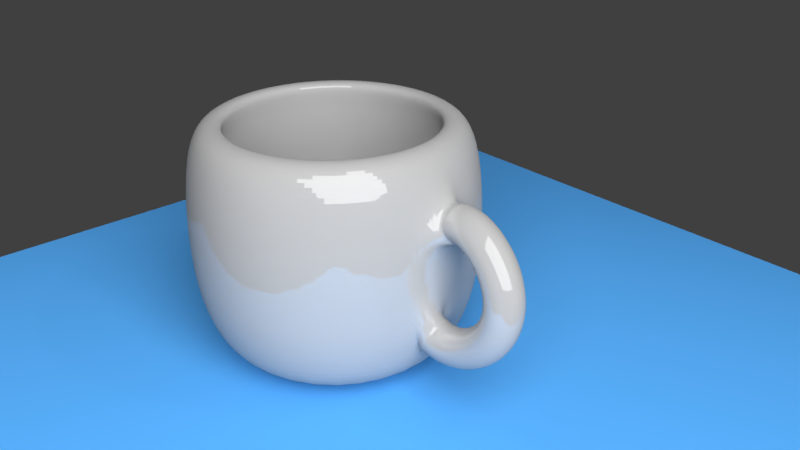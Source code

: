 # Source: cup.blend  (saved by Blender 2.79.0; exported with 4.5.12 LTS)
import bpy
from mathutils import Matrix  # noqa: F401  (used for matrix-valued properties, if any)

bpy.ops.wm.read_factory_settings(use_empty=True)
scene = bpy.context.scene
scene.name = 'Scene'

# ---- collections
col_collection_1 = bpy.data.collections.new('Collection 1'); scene.collection.children.link(col_collection_1)

# ---- materials (node trees are filled in below, after node groups)
mat_material_004 = bpy.data.materials.new('Material.004')
mat_material_004.alpha_threshold = 0.0
mat_material_004.roughness = 0.5
mat_material_002 = bpy.data.materials.new('Material.002')
mat_material_002.alpha_threshold = 0.0
mat_material_002.roughness = 0.5
mat_material_001 = bpy.data.materials.new('Material.001')
mat_material_001.alpha_threshold = 0.0
mat_material_001.roughness = 0.5

# ---- material node trees
mat_material_004.use_nodes = True; mat_material_004.node_tree.nodes.clear()
_N = mat_material_004.node_tree.nodes; _L = mat_material_004.node_tree.links
n0 = _N.new('ShaderNodeOutputMaterial'); n0.name = 'Material Output'; n0.location = (300, 300)
n1 = _N.new('ShaderNodeEmission'); n1.name = 'Emission'; n1.location = (10, 300)
n1.inputs[0].default_value = (0.8, 0.8, 0.8, 1.0)
n1.inputs[1].default_value = 10.0
_L.new(n1.outputs[0], n0.inputs[0])
n0.is_active_output = True
mat_material_002.use_nodes = True; mat_material_002.node_tree.nodes.clear()
_N = mat_material_002.node_tree.nodes; _L = mat_material_002.node_tree.links
n0 = _N.new('ShaderNodeOutputMaterial'); n0.name = 'Material Output'; n0.location = (300, 300)
n1 = _N.new('ShaderNodeBsdfDiffuse'); n1.name = 'Diffuse BSDF'; n1.location = (10, 300)
n1.inputs[0].default_value = (0.08286, 0.3568, 0.8, 1.0)
_L.new(n1.outputs[0], n0.inputs[0])
n0.is_active_output = True
mat_material_001.use_nodes = True; mat_material_001.node_tree.nodes.clear()
_N = mat_material_001.node_tree.nodes; _L = mat_material_001.node_tree.links
n0 = _N.new('ShaderNodeOutputMaterial'); n0.name = 'Material Output'; n0.location = (300, 300)
n1 = _N.new('ShaderNodeMixShader'); n1.name = 'Mix Shader'; n1.location = (10, 300)
n1.inputs[0].default_value = 0.14
n2 = _N.new('ShaderNodeBsdfDiffuse'); n2.name = 'Diffuse BSDF'; n2.location = (-190, 200)
n2.inputs[0].default_value = (0.3972, 0.3972, 0.3972, 1.0)
n3 = _N.new('ShaderNodeBsdfAnisotropic'); n3.name = 'Glossy BSDF'; n3.location = (-190, 100)
n3.distribution = 'GGX'
n3.inputs[1].default_value = 0.0
_L.new(n1.outputs[0], n0.inputs[0])
_L.new(n2.outputs[0], n1.inputs[1])
_L.new(n3.outputs[0], n1.inputs[2])
n0.is_active_output = True

# ---- world
world_world = bpy.data.worlds.new('World'); scene.world = world_world
world_world.color = (0.05088, 0.05088, 0.05088)
world_world.use_sun_shadow = False
world_world.sun_shadow_jitter_overblur = 0.0
world_world.cycles.sampling_method = 'MANUAL'

# ---- cameras
cam_camera = bpy.data.cameras.new('Camera')
cam_camera.clip_end = 100.0
cam_camera.lens = 35.0
cam_camera.sensor_width = 32.0
cam_camera.sensor_height = 18.0
cam_camera.ortho_scale = 7.314
cam_camera.dof.focus_distance = 0.0

# ---- lights
light_lamp = bpy.data.lights.new('Lamp', 'POINT')
light_lamp.transmission_factor = 0.0
light_lamp.cutoff_distance = 30.0
light_lamp.energy = 100.0
light_lamp.shadow_buffer_clip_start = 1.001
light_lamp.shadow_soft_size = 0.1
light_lamp.shadow_maximum_resolution = 0.006
light_lamp.use_absolute_resolution = True

# ---- meshes
me_plane_001 = bpy.data.meshes.new('Plane.001')
me_plane_001.from_pydata([(-1.0, -1.0, 0.0), (1.0, -1.0, 0.0), (-1.0, 1.0, 0.0), (1.0, 1.0, 0.0)], [], [(0, 1, 3, 2)])
me_plane_001.materials.append(mat_material_004)
me_plane_001.use_remesh_preserve_volume = False
me_plane_001.use_remesh_preserve_attributes = False
me_plane_001.use_mirror_vertex_groups = False
me_plane_001.update()
me_plane = bpy.data.meshes.new('Plane')
me_plane.from_pydata([(-1.0, -1.0, 0.0), (1.0, -1.0, 0.0), (-1.0, 1.0, 0.0), (1.0, 1.0, 0.0)], [], [(0, 1, 3, 2)])
me_plane.materials.append(mat_material_002)
me_plane.use_remesh_preserve_volume = False
me_plane.use_remesh_preserve_attributes = False
me_plane.use_mirror_vertex_groups = False
me_plane.update()
me_cylinder_001 = bpy.data.meshes.new('Cylinder.001')
me_cylinder_001.from_pydata([(2.303e-08, 5.527e-08, -1.0), (1.048e-07, 2.872e-07, -0.8285), (2.303e-08, 0.8, -1.0), (1.151e-08, 0.9, 0.7693), (0.1561, 0.7846, -1.0), (0.1756, 0.8827, 0.7693), (0.3061, 0.7391, -1.0), (0.3444, 0.8315, 0.7693), (0.4445, 0.6652, -1.0), (0.5, 0.7483, 0.7693), (0.5657, 0.5657, -1.0), (0.6364, 0.6364, 0.7693), (0.6652, 0.4445, -1.0), (0.7483, 0.5, 0.7693), (0.7391, 0.3061, -1.0), (0.8315, 0.3444, 0.7693), (0.7846, 0.1561, -1.0), (0.8827, 0.1756, 0.7693), (0.8, 1.157e-07, -1.0), (0.9, 9.558e-08, 0.7693), (0.7846, -0.1561, -1.0), (0.8827, -0.1756, 0.7693), (0.7391, -0.3061, -1.0), (0.8315, -0.3444, 0.7693), (0.6652, -0.4445, -1.0), (0.7483, -0.5, 0.7693), (0.5657, -0.5657, -1.0), (0.6364, -0.6364, 0.7693), (0.4445, -0.6652, -1.0), (0.5, -0.7483, 0.7693), (0.3061, -0.7391, -1.0), (0.3444, -0.8315, 0.7693), (0.1561, -0.7846, -1.0), (0.1756, -0.8827, 0.7693), (-2.376e-07, -0.8, -1.0), (-2.817e-07, -0.9, 0.7693), (-0.1561, -0.7846, -1.0), (-0.1756, -0.8827, 0.7693), (-0.3061, -0.7391, -1.0), (-0.3444, -0.8315, 0.7693), (-0.4445, -0.6652, -1.0), (-0.5, -0.7483, 0.7693), (-0.5657, -0.5657, -1.0), (-0.6364, -0.6364, 0.7693), (-0.6652, -0.4445, -1.0), (-0.7483, -0.5, 0.7693), (-0.7391, -0.3061, -1.0), (-0.8315, -0.3444, 0.7693), (-0.7846, -0.1561, -1.0), (-0.8827, -0.1756, 0.7693), (-0.8, 8.277e-07, -1.0), (-0.9, 8.967e-07, 0.7693), (-0.7846, 0.1561, -1.0), (-0.8827, 0.1756, 0.7693), (-0.7391, 0.3061, -1.0), (-0.8315, 0.3444, 0.7693), (-0.6652, 0.4445, -1.0), (-0.7483, 0.5, 0.7693), (-0.5657, 0.5657, -1.0), (-0.6364, 0.6364, 0.7693), (-0.4445, 0.6652, -1.0), (-0.5, 0.7483, 0.7693), (-0.3061, 0.7391, -1.0), (-0.3444, 0.8315, 0.7693), (-0.1561, 0.7846, -1.0), (-0.1756, 0.8827, 0.7693), (0.0, 1.0, -0.6), (-2.678e-09, 1.05, -0.21), (-2.678e-09, 1.05, 0.21), (0.0, 1.0, 0.6), (0.1951, 0.9808, 0.6), (0.2048, 1.03, 0.21), (0.2048, 1.03, -0.21), (0.1951, 0.9808, -0.6), (0.3827, 0.9239, 0.6), (0.4018, 0.9701, 0.21), (0.4018, 0.9701, -0.21), (0.3827, 0.9239, -0.6), (0.5556, 0.8315, 0.6), (0.5833, 0.873, 0.21), (0.5833, 0.873, -0.21), (0.5556, 0.8315, -0.6), (0.7071, 0.7071, 0.6), (0.7425, 0.7425, 0.21), (0.7425, 0.7425, -0.21), (0.7071, 0.7071, -0.6), (0.8315, 0.5556, 0.6), (0.873, 0.5833, 0.21), (0.873, 0.5833, -0.21), (0.8315, 0.5556, -0.6), (0.9239, 0.3827, 0.6), (0.9701, 0.4018, 0.21), (0.9701, 0.4018, -0.21), (0.9239, 0.3827, -0.6), (0.9808, 0.1951, 0.6), (1.03, 0.2048, 0.21), (1.03, 0.2048, -0.21), (0.9808, 0.1951, -0.6), (1.0, 7.55e-08, 0.6), (1.05, 6.335e-08, 0.21), (1.05, 6.335e-08, -0.21), (1.0, 7.55e-08, -0.6), (0.9808, -0.1951, 0.6), (1.03, -0.2048, 0.21), (1.03, -0.2048, -0.21), (0.9808, -0.1951, -0.6), (0.9239, -0.3827, 0.6), (0.9701, -0.4018, 0.21), (0.9701, -0.4018, -0.21), (0.9239, -0.3827, -0.6), (0.8315, -0.5556, 0.6), (0.873, -0.5833, 0.21), (0.873, -0.5833, -0.21), (0.8315, -0.5556, -0.6), (0.7071, -0.7071, 0.6), (0.7425, -0.7425, 0.21), (0.7425, -0.7425, -0.21), (0.7071, -0.7071, -0.6), (0.5556, -0.8315, 0.6), (0.5833, -0.873, 0.21), (0.5833, -0.873, -0.21), (0.5556, -0.8315, -0.6), (0.3827, -0.9239, 0.6), (0.4018, -0.9701, 0.21), (0.4018, -0.9701, -0.21), (0.3827, -0.9239, -0.6), (0.1951, -0.9808, 0.6), (0.2048, -1.03, 0.21), (0.2048, -1.03, -0.21), (0.1951, -0.9808, -0.6), (-3.258e-07, -1.0, 0.6), (-3.448e-07, -1.05, 0.21), (-3.448e-07, -1.05, -0.21), (-3.258e-07, -1.0, -0.6), (-0.1951, -0.9808, 0.6), (-0.2048, -1.03, 0.21), (-0.2048, -1.03, -0.21), (-0.1951, -0.9808, -0.6), (-0.3827, -0.9239, 0.6), (-0.4018, -0.9701, 0.21), (-0.4018, -0.9701, -0.21), (-0.3827, -0.9239, -0.6), (-0.5556, -0.8315, 0.6), (-0.5833, -0.873, 0.21), (-0.5833, -0.873, -0.21), (-0.5556, -0.8315, -0.6), (-0.7071, -0.7071, 0.6), (-0.7425, -0.7425, 0.21), (-0.7425, -0.7425, -0.21), (-0.7071, -0.7071, -0.6), (-0.8315, -0.5556, 0.6), (-0.873, -0.5833, 0.21), (-0.873, -0.5833, -0.21), (-0.8315, -0.5556, -0.6), (-0.9239, -0.3827, 0.6), (-0.9701, -0.4018, 0.21), (-0.9701, -0.4018, -0.21), (-0.9239, -0.3827, -0.6), (-0.9808, -0.1951, 0.6), (-1.03, -0.2048, 0.21), (-1.03, -0.2048, -0.21), (-0.9808, -0.1951, -0.6), (-1.0, 9.656e-07, 0.6), (-1.05, 9.98e-07, 0.21), (-1.05, 9.98e-07, -0.21), (-1.0, 9.656e-07, -0.6), (-0.9808, 0.1951, 0.6), (-1.03, 0.2048, 0.21), (-1.03, 0.2048, -0.21), (-0.9808, 0.1951, -0.6), (-0.9239, 0.3827, 0.6), (-0.9701, 0.4018, 0.21), (-0.9701, 0.4018, -0.21), (-0.9239, 0.3827, -0.6), (-0.8315, 0.5556, 0.6), (-0.873, 0.5833, 0.21), (-0.873, 0.5833, -0.21), (-0.8315, 0.5556, -0.6), (-0.7071, 0.7071, 0.6), (-0.7425, 0.7425, 0.21), (-0.7425, 0.7425, -0.21), (-0.7071, 0.7071, -0.6), (-0.5556, 0.8315, 0.6), (-0.5833, 0.873, 0.21), (-0.5833, 0.873, -0.21), (-0.5556, 0.8315, -0.6), (-0.3827, 0.9239, 0.6), (-0.4018, 0.9701, 0.21), (-0.4018, 0.9701, -0.21), (-0.3827, 0.9239, -0.6), (-0.1951, 0.9808, 0.6), (-0.2048, 1.03, 0.21), (-0.2048, 1.03, -0.21), (-0.1951, 0.9808, -0.6), (1.155, 0.3071, 0.3253), (1.025, 0.1243, 0.4976), (1.089, -0.08751, 0.3217), (1.219, 0.09525, 0.1493), (1.171, 0.3045, 0.3327), (1.077, 0.1162, 0.5214), (1.114, -0.09131, 0.3327), (1.208, 0.09704, 0.1441), (1.19, 0.3019, 0.3377), (1.129, 0.1091, 0.5353), (1.14, -0.09482, 0.3396), (1.201, 0.09804, 0.142), (1.212, 0.2994, 0.3401), (1.18, 0.103, 0.5411), (1.167, -0.09806, 0.3426), (1.199, 0.09831, 0.1416), (1.236, 0.2968, 0.3398), (1.229, 0.09772, 0.5406), (1.195, -0.1011, 0.3423), (1.202, 0.09802, 0.1415), (1.261, 0.2943, 0.3368), (1.275, 0.09304, 0.535), (1.223, -0.1039, 0.3388), (1.209, 0.09737, 0.1406), (1.287, 0.2918, 0.3309), (1.321, 0.08881, 0.525), (1.251, -0.1065, 0.3325), (1.218, 0.09648, 0.1384), (1.314, 0.2894, 0.3225), (1.364, 0.08493, 0.5114), (1.28, -0.1091, 0.3236), (1.23, 0.09543, 0.1347), (1.342, 0.2871, 0.3114), (1.406, 0.08132, 0.4943), (1.308, -0.1115, 0.3122), (1.243, 0.09429, 0.1292), (1.369, 0.2848, 0.2979), (1.447, 0.0779, 0.4741), (1.336, -0.1138, 0.2984), (1.258, 0.0931, 0.1222), (1.396, 0.2826, 0.282), (1.486, 0.07464, 0.451), (1.363, -0.1161, 0.2825), (1.272, 0.09189, 0.1135), (1.422, 0.2804, 0.264), (1.524, 0.0715, 0.4251), (1.389, -0.1182, 0.2646), (1.287, 0.09068, 0.1035), (1.447, 0.2783, 0.2438), (1.56, 0.06845, 0.3964), (1.414, -0.1203, 0.2448), (1.301, 0.08948, 0.09223), (1.471, 0.2762, 0.2217), (1.594, 0.06547, 0.3652), (1.437, -0.1224, 0.2234), (1.314, 0.0883, 0.07989), (1.494, 0.2741, 0.1978), (1.626, 0.06253, 0.3315), (1.459, -0.1244, 0.2004), (1.327, 0.08715, 0.06667), (1.515, 0.272, 0.1723), (1.655, 0.05962, 0.2955), (1.479, -0.1263, 0.176), (1.338, 0.08603, 0.05275), (1.534, 0.27, 0.1451), (1.682, 0.05672, 0.2572), (1.497, -0.1283, 0.1504), (1.349, 0.08494, 0.03831), (1.551, 0.2679, 0.1166), (1.706, 0.05382, 0.2168), (1.513, -0.1302, 0.1236), (1.357, 0.08388, 0.02349), (1.566, 0.2659, 0.08686), (1.727, 0.05091, 0.1745), (1.527, -0.1321, 0.09603), (1.365, 0.08285, 0.008426), (1.578, 0.2638, 0.05601), (1.745, 0.04798, 0.1304), (1.538, -0.134, 0.06764), (1.371, 0.08184, -0.006795), (1.588, 0.2617, 0.02422), (1.76, 0.04502, 0.08496), (1.547, -0.1359, 0.03863), (1.376, 0.08084, -0.02211), (1.596, 0.2597, -0.008342), (1.77, 0.04203, 0.03829), (1.554, -0.1378, 0.009152), (1.38, 0.07986, -0.03748), (1.601, 0.2575, -0.0415), (1.777, 0.03901, -0.009238), (1.558, -0.1397, -0.02066), (1.382, 0.07888, -0.05292), (1.603, 0.2554, -0.07509), (1.78, 0.03595, -0.05729), (1.56, -0.1416, -0.05066), (1.383, 0.0779, -0.06845), (1.602, 0.2532, -0.1089), (1.779, 0.03286, -0.1055), (1.56, -0.1435, -0.0807), (1.382, 0.0769, -0.0841), (1.599, 0.251, -0.1428), (1.775, 0.02973, -0.1536), (1.557, -0.1454, -0.1107), (1.381, 0.07587, -0.09991), (1.592, 0.2488, -0.1765), (1.766, 0.02657, -0.2011), (1.551, -0.1474, -0.1404), (1.378, 0.07481, -0.1159), (1.583, 0.2465, -0.21), (1.753, 0.02338, -0.2477), (1.543, -0.1494, -0.1698), (1.373, 0.07371, -0.132), (1.572, 0.2442, -0.2429), (1.737, 0.02016, -0.2932), (1.533, -0.1515, -0.1986), (1.368, 0.07255, -0.1483), (1.557, 0.2418, -0.2751), (1.717, 0.0169, -0.3373), (1.52, -0.1536, -0.2269), (1.36, 0.07134, -0.1647), (1.54, 0.2394, -0.3065), (1.694, 0.0136, -0.3797), (1.505, -0.1557, -0.2542), (1.351, 0.07008, -0.181), (1.521, 0.2369, -0.3368), (1.668, 0.01026, -0.4203), (1.488, -0.1579, -0.2807), (1.341, 0.06875, -0.1971), (1.499, 0.2343, -0.3658), (1.639, 0.006872, -0.4589), (1.469, -0.1601, -0.306), (1.329, 0.06737, -0.2129), (1.474, 0.2317, -0.3935), (1.607, 0.00343, -0.4952), (1.448, -0.1623, -0.3299), (1.316, 0.06593, -0.2282), (1.448, 0.229, -0.4195), (1.573, -7.413e-05, -0.5293), (1.426, -0.1647, -0.3525), (1.301, 0.06444, -0.2427), (1.42, 0.2263, -0.4438), (1.536, -0.003652, -0.5609), (1.401, -0.167, -0.3733), (1.285, 0.0629, -0.2562), (1.39, 0.2234, -0.4661), (1.497, -0.007317, -0.5898), (1.376, -0.1694, -0.3924), (1.269, 0.06134, -0.2687), (1.359, 0.2205, -0.4863), (1.456, -0.01108, -0.616), (1.349, -0.1719, -0.4094), (1.251, 0.05975, -0.2797), (1.326, 0.2176, -0.5041), (1.413, -0.01497, -0.6391), (1.322, -0.1744, -0.4243), (1.234, 0.05816, -0.2892), (1.292, 0.2145, -0.5194), (1.369, -0.01899, -0.6591), (1.294, -0.1769, -0.4368), (1.216, 0.05658, -0.2971), (1.256, 0.2113, -0.532), (1.322, -0.02319, -0.6757), (1.265, -0.1794, -0.4469), (1.199, 0.05505, -0.3032), (1.22, 0.208, -0.5415), (1.274, -0.02758, -0.6884), (1.237, -0.182, -0.4544), (1.183, 0.0536, -0.3075), (1.184, 0.2046, -0.5478), (1.225, -0.03222, -0.697), (1.21, -0.1846, -0.4591), (1.169, 0.05226, -0.31), (1.147, 0.2011, -0.5505), (1.173, -0.03714, -0.7007), (1.183, -0.1871, -0.4611), (1.157, 0.05108, -0.3109), (1.11, 0.1974, -0.5493), (1.121, -0.04239, -0.699), (1.158, -0.1896, -0.4603), (1.147, 0.05013, -0.3107), (1.073, 0.1935, -0.5437), (1.067, -0.04802, -0.6908), (1.134, -0.1921, -0.4568), (1.14, 0.04943, -0.3097), (1.037, 0.1895, -0.5333), (1.013, -0.05406, -0.6751), (1.113, -0.1945, -0.4505), (1.137, 0.04903, -0.3088), (1.003, 0.1853, -0.5176), (0.9608, -0.06046, -0.6511), (1.093, -0.1969, -0.4417), (1.135, 0.04887, -0.3082), (2.52e-08, 0.72, 0.7693), (0.1405, 0.7062, 0.7693), (0.2755, 0.6652, 0.7693), (0.4, 0.5987, 0.7693), (0.5091, 0.5091, 0.7693), (0.5987, 0.4, 0.7693), (0.6652, 0.2755, 0.7693), (0.7062, 0.1405, 0.7693), (0.72, 1.397e-07, 0.7693), (0.7062, -0.1405, 0.7693), (0.6652, -0.2755, 0.7693), (0.5987, -0.4, 0.7693), (0.5091, -0.5091, 0.7693), (0.4, -0.5987, 0.7693), (0.2755, -0.6652, 0.7693), (0.1405, -0.7062, 0.7693), (-2.094e-07, -0.72, 0.7693), (-0.1405, -0.7062, 0.7693), (-0.2755, -0.6652, 0.7693), (-0.4, -0.5987, 0.7693), (-0.5091, -0.5091, 0.7693), (-0.5987, -0.4, 0.7693), (-0.6652, -0.2755, 0.7693), (-0.7062, -0.1405, 0.7693), (-0.72, 7.806e-07, 0.7693), (-0.7062, 0.1405, 0.7693), (-0.6652, 0.2755, 0.7693), (-0.5987, 0.4, 0.7693), (-0.5091, 0.5091, 0.7693), (-0.4, 0.5987, 0.7693), (-0.2755, 0.6652, 0.7693), (-0.1405, 0.7062, 0.7693), (1.948e-08, 0.7998, 0.6014), (0.156, 0.7845, 0.6014), (0.3061, 0.739, 0.6014), (0.4444, 0.665, 0.6014), (0.5656, 0.5656, 0.6014), (0.665, 0.4444, 0.6014), (0.739, 0.3061, 0.6014), (0.7845, 0.156, 0.6014), (0.7998, 1.219e-07, 0.6014), (0.7845, -0.156, 0.6014), (0.739, -0.3061, 0.6014), (0.665, -0.4444, 0.6014), (0.5656, -0.5656, 0.6014), (0.4444, -0.665, 0.6014), (0.3061, -0.739, 0.6014), (0.156, -0.7845, 0.6014), (-2.411e-07, -0.7998, 0.6014), (-0.156, -0.7845, 0.6014), (-0.3061, -0.739, 0.6014), (-0.4444, -0.665, 0.6014), (-0.5656, -0.5656, 0.6014), (-0.665, -0.4444, 0.6014), (-0.739, -0.3061, 0.6014), (-0.7845, -0.156, 0.6014), (-0.7998, 8.339e-07, 0.6014), (-0.7845, 0.156, 0.6014), (-0.739, 0.3061, 0.6014), (-0.665, 0.4444, 0.6014), (-0.5656, 0.5656, 0.6014), (-0.4444, 0.665, 0.6014), (-0.3061, 0.739, 0.6014), (-0.156, 0.7845, 0.6014), (1.391e-08, 0.8445, 0.2169), (0.1647, 0.8283, 0.2169), (0.3232, 0.7802, 0.2169), (0.4692, 0.7022, 0.2169), (0.5971, 0.5971, 0.2169), (0.7022, 0.4692, 0.2169), (0.7802, 0.3232, 0.2169), (0.8283, 0.1647, 0.2169), (0.8445, 1.11e-07, 0.2169), (0.8283, -0.1647, 0.2169), (0.7802, -0.3232, 0.2169), (0.7022, -0.4692, 0.2169), (0.5971, -0.5971, 0.2169), (0.4692, -0.7022, 0.2169), (0.3232, -0.7802, 0.2169), (0.1647, -0.8283, 0.2169), (-2.613e-07, -0.8445, 0.2169), (-0.1647, -0.8283, 0.2169), (-0.3232, -0.7802, 0.2169), (-0.4692, -0.7022, 0.2169), (-0.5971, -0.5971, 0.2169), (-0.7022, -0.4692, 0.2169), (-0.7802, -0.3232, 0.2169), (-0.8283, -0.1647, 0.2169), (-0.8445, 8.627e-07, 0.2169), (-0.8283, 0.1648, 0.2169), (-0.7802, 0.3232, 0.2169), (-0.7022, 0.4692, 0.2169), (-0.5971, 0.5971, 0.2169), (-0.4692, 0.7022, 0.2169), (-0.3232, 0.7802, 0.2169), (-0.1647, 0.8283, 0.2169), (1.391e-08, 0.8445, -0.2062), (0.1647, 0.8283, -0.2062), (0.3232, 0.7802, -0.2062), (0.4692, 0.7022, -0.2062), (0.5971, 0.5971, -0.2062), (0.7022, 0.4692, -0.2062), (0.7802, 0.3232, -0.2062), (0.8283, 0.1647, -0.2062), (0.8445, 1.11e-07, -0.2062), (0.8283, -0.1647, -0.2062), (0.7802, -0.3232, -0.2062), (0.7022, -0.4692, -0.2062), (0.5971, -0.5971, -0.2062), (0.4692, -0.7022, -0.2062), (0.3232, -0.7802, -0.2062), (0.1647, -0.8283, -0.2062), (-2.613e-07, -0.8445, -0.2062), (-0.1647, -0.8283, -0.2062), (-0.3232, -0.7802, -0.2062), (-0.4692, -0.7022, -0.2062), (-0.5971, -0.5971, -0.2062), (-0.7022, -0.4692, -0.2062), (-0.7802, -0.3232, -0.2062), (-0.8283, -0.1647, -0.2062), (-0.8445, 8.627e-07, -0.2062), (-0.8283, 0.1648, -0.2062), (-0.7802, 0.3232, -0.2062), (-0.7022, 0.4692, -0.2062), (-0.5971, 0.5971, -0.2062), (-0.4692, 0.7022, -0.2062), (-0.3232, 0.7802, -0.2062), (-0.1647, 0.8283, -0.2062), (3.035e-08, 0.7002, -0.8285), (0.1366, 0.6867, -0.8285), (0.2679, 0.6469, -0.8285), (0.389, 0.5822, -0.8285), (0.4951, 0.4951, -0.8285), (0.5822, 0.389, -0.8285), (0.6469, 0.2679, -0.8285), (0.6867, 0.1366, -0.8285), (0.7002, 1.43e-07, -0.8285), (0.6867, -0.1366, -0.8285), (0.6469, -0.2679, -0.8285), (0.5822, -0.389, -0.8285), (0.4951, -0.4951, -0.8285), (0.389, -0.5822, -0.8285), (0.2679, -0.6469, -0.8285), (0.1366, -0.6867, -0.8285), (-1.978e-07, -0.7002, -0.8285), (-0.1366, -0.6867, -0.8285), (-0.2679, -0.6469, -0.8285), (-0.389, -0.5822, -0.8285), (-0.4951, -0.4951, -0.8285), (-0.5822, -0.389, -0.8285), (-0.6469, -0.2679, -0.8285), (-0.6867, -0.1366, -0.8285), (-0.7002, 7.662e-07, -0.8285), (-0.6867, 0.1366, -0.8285), (-0.6469, 0.2679, -0.8285), (-0.5822, 0.389, -0.8285), (-0.4951, 0.4951, -0.8285), (-0.389, 0.5822, -0.8285), (-0.2679, 0.6469, -0.8285), (-0.1366, 0.6867, -0.8285)], [], [(0, 2, 4), (9, 7, 388, 389), (69, 3, 5, 70), (0, 4, 6), (25, 23, 396, 397), (70, 5, 7, 74), (0, 6, 8), (41, 39, 404, 405), (74, 7, 9, 78), (0, 8, 10), (57, 55, 412, 413), (78, 9, 11, 82), (0, 10, 12), (19, 17, 393, 394), (82, 11, 13, 86), (0, 12, 14), (35, 33, 401, 402), (86, 13, 15, 90), (0, 14, 16), (51, 49, 409, 410), (90, 15, 17, 94), (0, 16, 18), (13, 11, 390, 391), (94, 17, 19, 98), (0, 18, 20), (29, 27, 398, 399), (98, 19, 21, 102), (0, 20, 22), (45, 43, 406, 407), (102, 21, 23, 106), (0, 22, 24), (61, 59, 414, 415), (106, 23, 25, 110), (0, 24, 26), (3, 65, 417, 386), (110, 25, 27, 114), (0, 26, 28), (7, 5, 387, 388), (114, 27, 29, 118), (0, 28, 30), (23, 21, 395, 396), (118, 29, 31, 122), (0, 30, 32), (39, 37, 403, 404), (122, 31, 33, 126), (0, 32, 34), (55, 53, 411, 412), (126, 33, 35, 130), (0, 34, 36), (17, 15, 392, 393), (130, 35, 37, 134), (0, 36, 38), (33, 31, 400, 401), (134, 37, 39, 138), (0, 38, 40), (49, 47, 408, 409), (138, 39, 41, 142), (0, 40, 42), (65, 63, 416, 417), (142, 41, 43, 146), (0, 42, 44), (11, 9, 389, 390), (146, 43, 45, 150), (0, 44, 46), (27, 25, 397, 398), (150, 45, 47, 154), (0, 46, 48), (43, 41, 405, 406), (154, 47, 49, 158), (0, 48, 50), (59, 57, 413, 414), (158, 49, 51, 162), (0, 50, 52), (21, 19, 394, 395), (162, 51, 53, 166), (0, 52, 54), (37, 35, 402, 403), (166, 53, 55, 170), (0, 54, 56), (53, 51, 410, 411), (170, 55, 57, 174), (0, 56, 58), (5, 3, 386, 387), (174, 57, 59, 178), (0, 58, 60), (15, 13, 391, 392), (178, 59, 61, 182), (0, 60, 62), (31, 29, 399, 400), (182, 61, 63, 186), (0, 62, 64), (47, 45, 407, 408), (186, 63, 65, 190), (0, 64, 2), (63, 61, 415, 416), (190, 65, 3, 69), (64, 193, 66, 2), (193, 192, 67, 66), (192, 191, 68, 67), (191, 190, 69, 68), (62, 189, 193, 64), (189, 188, 192, 193), (188, 187, 191, 192), (187, 186, 190, 191), (60, 185, 189, 62), (185, 184, 188, 189), (184, 183, 187, 188), (183, 182, 186, 187), (58, 181, 185, 60), (181, 180, 184, 185), (180, 179, 183, 184), (179, 178, 182, 183), (56, 177, 181, 58), (177, 176, 180, 181), (176, 175, 179, 180), (175, 174, 178, 179), (54, 173, 177, 56), (173, 172, 176, 177), (172, 171, 175, 176), (171, 170, 174, 175), (52, 169, 173, 54), (169, 168, 172, 173), (168, 167, 171, 172), (167, 166, 170, 171), (50, 165, 169, 52), (165, 164, 168, 169), (164, 163, 167, 168), (163, 162, 166, 167), (48, 161, 165, 50), (161, 160, 164, 165), (160, 159, 163, 164), (159, 158, 162, 163), (46, 157, 161, 48), (157, 156, 160, 161), (156, 155, 159, 160), (155, 154, 158, 159), (44, 153, 157, 46), (153, 152, 156, 157), (152, 151, 155, 156), (151, 150, 154, 155), (42, 149, 153, 44), (149, 148, 152, 153), (148, 147, 151, 152), (147, 146, 150, 151), (40, 145, 149, 42), (145, 144, 148, 149), (144, 143, 147, 148), (143, 142, 146, 147), (38, 141, 145, 40), (141, 140, 144, 145), (140, 139, 143, 144), (139, 138, 142, 143), (36, 137, 141, 38), (137, 136, 140, 141), (136, 135, 139, 140), (135, 134, 138, 139), (34, 133, 137, 36), (133, 132, 136, 137), (132, 131, 135, 136), (131, 130, 134, 135), (32, 129, 133, 34), (129, 128, 132, 133), (128, 127, 131, 132), (127, 126, 130, 131), (30, 125, 129, 32), (125, 124, 128, 129), (124, 123, 127, 128), (123, 122, 126, 127), (28, 121, 125, 30), (121, 120, 124, 125), (120, 119, 123, 124), (119, 118, 122, 123), (26, 117, 121, 28), (117, 116, 120, 121), (116, 115, 119, 120), (115, 114, 118, 119), (24, 113, 117, 26), (113, 112, 116, 117), (112, 111, 115, 116), (111, 110, 114, 115), (22, 109, 113, 24), (109, 108, 112, 113), (108, 107, 111, 112), (107, 106, 110, 111), (20, 105, 109, 22), (105, 104, 108, 109), (104, 103, 107, 108), (103, 102, 106, 107), (18, 101, 105, 20), (100, 99, 103, 104), (16, 97, 101, 18), (96, 95, 99, 100), (14, 93, 97, 16), (93, 92, 96, 97), (92, 91, 95, 96), (91, 90, 94, 95), (12, 89, 93, 14), (89, 88, 92, 93), (88, 87, 91, 92), (87, 86, 90, 91), (10, 85, 89, 12), (85, 84, 88, 89), (84, 83, 87, 88), (83, 82, 86, 87), (8, 81, 85, 10), (81, 80, 84, 85), (80, 79, 83, 84), (79, 78, 82, 83), (6, 77, 81, 8), (77, 76, 80, 81), (76, 75, 79, 80), (75, 74, 78, 79), (4, 73, 77, 6), (73, 72, 76, 77), (72, 71, 75, 76), (71, 70, 74, 75), (2, 66, 73, 4), (66, 67, 72, 73), (67, 68, 71, 72), (68, 69, 70, 71), (194, 198, 201, 197), (195, 199, 198, 194), (196, 200, 199, 195), (197, 201, 200, 196), (198, 202, 205, 201), (199, 203, 202, 198), (200, 204, 203, 199), (201, 205, 204, 200), (202, 206, 209, 205), (203, 207, 206, 202), (204, 208, 207, 203), (205, 209, 208, 204), (206, 210, 213, 209), (207, 211, 210, 206), (208, 212, 211, 207), (209, 213, 212, 208), (210, 214, 217, 213), (211, 215, 214, 210), (212, 216, 215, 211), (213, 217, 216, 212), (214, 218, 221, 217), (215, 219, 218, 214), (216, 220, 219, 215), (217, 221, 220, 216), (218, 222, 225, 221), (219, 223, 222, 218), (220, 224, 223, 219), (221, 225, 224, 220), (222, 226, 229, 225), (223, 227, 226, 222), (224, 228, 227, 223), (225, 229, 228, 224), (226, 230, 233, 229), (227, 231, 230, 226), (228, 232, 231, 227), (229, 233, 232, 228), (230, 234, 237, 233), (231, 235, 234, 230), (232, 236, 235, 231), (233, 237, 236, 232), (234, 238, 241, 237), (235, 239, 238, 234), (236, 240, 239, 235), (237, 241, 240, 236), (238, 242, 245, 241), (239, 243, 242, 238), (240, 244, 243, 239), (241, 245, 244, 240), (242, 246, 249, 245), (243, 247, 246, 242), (244, 248, 247, 243), (245, 249, 248, 244), (246, 250, 253, 249), (247, 251, 250, 246), (248, 252, 251, 247), (249, 253, 252, 248), (250, 254, 257, 253), (251, 255, 254, 250), (252, 256, 255, 251), (253, 257, 256, 252), (254, 258, 261, 257), (255, 259, 258, 254), (256, 260, 259, 255), (257, 261, 260, 256), (258, 262, 265, 261), (259, 263, 262, 258), (260, 264, 263, 259), (261, 265, 264, 260), (262, 266, 269, 265), (263, 267, 266, 262), (264, 268, 267, 263), (265, 269, 268, 264), (266, 270, 273, 269), (267, 271, 270, 266), (268, 272, 271, 267), (269, 273, 272, 268), (270, 274, 277, 273), (271, 275, 274, 270), (272, 276, 275, 271), (273, 277, 276, 272), (274, 278, 281, 277), (275, 279, 278, 274), (276, 280, 279, 275), (277, 281, 280, 276), (278, 282, 285, 281), (279, 283, 282, 278), (280, 284, 283, 279), (281, 285, 284, 280), (282, 286, 289, 285), (283, 287, 286, 282), (284, 288, 287, 283), (285, 289, 288, 284), (286, 290, 293, 289), (287, 291, 290, 286), (288, 292, 291, 287), (289, 293, 292, 288), (290, 294, 297, 293), (291, 295, 294, 290), (292, 296, 295, 291), (293, 297, 296, 292), (294, 298, 301, 297), (295, 299, 298, 294), (296, 300, 299, 295), (297, 301, 300, 296), (298, 302, 305, 301), (299, 303, 302, 298), (300, 304, 303, 299), (301, 305, 304, 300), (302, 306, 309, 305), (303, 307, 306, 302), (304, 308, 307, 303), (305, 309, 308, 304), (306, 310, 313, 309), (307, 311, 310, 306), (308, 312, 311, 307), (309, 313, 312, 308), (310, 314, 317, 313), (311, 315, 314, 310), (312, 316, 315, 311), (313, 317, 316, 312), (314, 318, 321, 317), (315, 319, 318, 314), (316, 320, 319, 315), (317, 321, 320, 316), (318, 322, 325, 321), (319, 323, 322, 318), (320, 324, 323, 319), (321, 325, 324, 320), (322, 326, 329, 325), (323, 327, 326, 322), (324, 328, 327, 323), (325, 329, 328, 324), (326, 330, 333, 329), (327, 331, 330, 326), (328, 332, 331, 327), (329, 333, 332, 328), (330, 334, 337, 333), (331, 335, 334, 330), (332, 336, 335, 331), (333, 337, 336, 332), (334, 338, 341, 337), (335, 339, 338, 334), (336, 340, 339, 335), (337, 341, 340, 336), (338, 342, 345, 341), (339, 343, 342, 338), (340, 344, 343, 339), (341, 345, 344, 340), (342, 346, 349, 345), (343, 347, 346, 342), (344, 348, 347, 343), (345, 349, 348, 344), (346, 350, 353, 349), (347, 351, 350, 346), (348, 352, 351, 347), (349, 353, 352, 348), (350, 354, 357, 353), (351, 355, 354, 350), (352, 356, 355, 351), (353, 357, 356, 352), (354, 358, 361, 357), (355, 359, 358, 354), (356, 360, 359, 355), (357, 361, 360, 356), (358, 362, 365, 361), (359, 363, 362, 358), (360, 364, 363, 359), (361, 365, 364, 360), (362, 366, 369, 365), (363, 367, 366, 362), (364, 368, 367, 363), (365, 369, 368, 364), (366, 370, 373, 369), (367, 371, 370, 366), (368, 372, 371, 367), (369, 373, 372, 368), (370, 374, 377, 373), (371, 375, 374, 370), (372, 376, 375, 371), (373, 377, 376, 372), (374, 378, 381, 377), (375, 379, 378, 374), (376, 380, 379, 375), (377, 381, 380, 376), (378, 382, 385, 381), (379, 383, 382, 378), (380, 384, 383, 379), (381, 385, 384, 380), (398, 397, 429, 430), (391, 390, 422, 423), (411, 410, 442, 443), (386, 417, 449, 418), (404, 403, 435, 436), (397, 396, 428, 429), (417, 416, 448, 449), (390, 389, 421, 422), (410, 409, 441, 442), (403, 402, 434, 435), (396, 395, 427, 428), (416, 415, 447, 448), (389, 388, 420, 421), (409, 408, 440, 441), (402, 401, 433, 434), (395, 394, 426, 427), (415, 414, 446, 447), (388, 387, 419, 420), (408, 407, 439, 440), (401, 400, 432, 433), (394, 393, 425, 426), (414, 413, 445, 446), (387, 386, 418, 419), (407, 406, 438, 439), (400, 399, 431, 432), (393, 392, 424, 425), (413, 412, 444, 445), (406, 405, 437, 438), (399, 398, 430, 431), (392, 391, 423, 424), (412, 411, 443, 444), (405, 404, 436, 437), (438, 437, 469, 470), (431, 430, 462, 463), (424, 423, 455, 456), (444, 443, 475, 476), (437, 436, 468, 469), (430, 429, 461, 462), (423, 422, 454, 455), (443, 442, 474, 475), (418, 449, 481, 450), (436, 435, 467, 468), (429, 428, 460, 461), (449, 448, 480, 481), (422, 421, 453, 454), (442, 441, 473, 474), (435, 434, 466, 467), (428, 427, 459, 460), (448, 447, 479, 480), (421, 420, 452, 453), (441, 440, 472, 473), (434, 433, 465, 466), (427, 426, 458, 459), (447, 446, 478, 479), (420, 419, 451, 452), (440, 439, 471, 472), (433, 432, 464, 465), (426, 425, 457, 458), (446, 445, 477, 478), (419, 418, 450, 451), (439, 438, 470, 471), (432, 431, 463, 464), (425, 424, 456, 457), (445, 444, 476, 477), (465, 464, 496, 497), (458, 457, 489, 490), (478, 477, 509, 510), (451, 450, 482, 483), (471, 470, 502, 503), (464, 463, 495, 496), (457, 456, 488, 489), (477, 476, 508, 509), (470, 469, 501, 502), (463, 462, 494, 495), (456, 455, 487, 488), (476, 475, 507, 508), (469, 468, 500, 501), (462, 461, 493, 494), (455, 454, 486, 487), (475, 474, 506, 507), (450, 481, 513, 482), (468, 467, 499, 500), (461, 460, 492, 493), (481, 480, 512, 513), (454, 453, 485, 486), (474, 473, 505, 506), (467, 466, 498, 499), (460, 459, 491, 492), (480, 479, 511, 512), (453, 452, 484, 485), (473, 472, 504, 505), (466, 465, 497, 498), (459, 458, 490, 491), (479, 478, 510, 511), (452, 451, 483, 484), (472, 471, 503, 504), (485, 484, 516, 517), (505, 504, 536, 537), (498, 497, 529, 530), (491, 490, 522, 523), (511, 510, 542, 543), (484, 483, 515, 516), (504, 503, 535, 536), (497, 496, 528, 529), (490, 489, 521, 522), (510, 509, 541, 542), (483, 482, 514, 515), (503, 502, 534, 535), (496, 495, 527, 528), (489, 488, 520, 521), (509, 508, 540, 541), (502, 501, 533, 534), (495, 494, 526, 527), (488, 487, 519, 520), (508, 507, 539, 540), (501, 500, 532, 533), (494, 493, 525, 526), (487, 486, 518, 519), (507, 506, 538, 539), (482, 513, 545, 514), (500, 499, 531, 532), (493, 492, 524, 525), (513, 512, 544, 545), (486, 485, 517, 518), (506, 505, 537, 538), (499, 498, 530, 531), (492, 491, 523, 524), (512, 511, 543, 544), (532, 531, 1), (525, 524, 1), (545, 544, 1), (518, 517, 1), (538, 537, 1), (531, 530, 1), (524, 523, 1), (544, 543, 1), (517, 516, 1), (537, 536, 1), (530, 529, 1), (523, 522, 1), (543, 542, 1), (516, 515, 1), (536, 535, 1), (529, 528, 1), (522, 521, 1), (542, 541, 1), (515, 514, 1), (535, 534, 1), (528, 527, 1), (521, 520, 1), (541, 540, 1), (534, 533, 1), (527, 526, 1), (520, 519, 1), (540, 539, 1), (533, 532, 1), (526, 525, 1), (519, 518, 1), (539, 538, 1), (514, 545, 1), (103, 196, 195, 98, 102), (94, 98, 195, 194, 95), (99, 95, 194, 197), (99, 197, 196, 103), (104, 105, 101, 383, 384), (96, 383, 382, 101, 97), (383, 96, 100, 385, 382), (100, 104, 384, 385)])
me_cylinder_001.polygons.foreach_set('use_smooth', [0, 0, 0, 0, 0, 0, 0, 0, 0, 0, 0, 0, 0, 0, 0, 0, 0, 0, 0, 0, 0, 0, 0, 0, 0, 0, 0, 0, 0, 0, 0, 0, 0, 0, 0, 0, 0, 0, 0, 0, 0, 0, 0, 0, 0, 0, 0, 0, 0, 0, 0, 0, 0, 0, 0, 0, 0, 0, 0, 0, 0, 0, 0, 0, 0, 0, 0, 0, 0, 0, 0, 0, 0, 0, 0, 0, 0, 0, 0, 0, 0, 0, 0, 0, 0, 0, 0, 0, 0, 0, 0, 0, 0, 0, 0, 0, 0, 0, 0, 0, 0, 0, 0, 0, 0, 0, 0, 0, 0, 0, 0, 0, 0, 0, 0, 0, 0, 0, 0, 0, 0, 0, 0, 0, 0, 0, 0, 0, 0, 0, 0, 0, 0, 0, 0, 0, 0, 0, 0, 0, 0, 0, 0, 0, 0, 0, 0, 0, 0, 0, 0, 0, 0, 0, 0, 0, 0, 0, 0, 0, 0, 0, 0, 0, 0, 0, 0, 0, 0, 0, 0, 0, 0, 0, 0, 0, 0, 0, 0, 0, 0, 0, 0, 0, 0, 0, 0, 0, 0, 0, 0, 0, 0, 0, 0, 0, 0, 0, 0, 0, 0, 0, 0, 0, 0, 0, 0, 0, 0, 0, 0, 0, 0, 0, 0, 0, 0, 0, 0, 0, 1, 1, 1, 1, 1, 1, 1, 1, 1, 1, 1, 1, 1, 1, 1, 1, 1, 1, 1, 1, 1, 1, 1, 1, 1, 1, 1, 1, 1, 1, 1, 1, 1, 1, 1, 1, 1, 1, 1, 1, 1, 1, 1, 1, 1, 1, 1, 1, 1, 1, 1, 1, 1, 1, 1, 1, 1, 1, 1, 1, 1, 1, 1, 1, 1, 1, 1, 1, 1, 1, 1, 1, 1, 1, 1, 1, 1, 1, 1, 1, 1, 1, 1, 1, 1, 1, 1, 1, 1, 1, 1, 1, 1, 1, 1, 1, 1, 1, 1, 1, 1, 1, 1, 1, 1, 1, 1, 1, 1, 1, 1, 1, 1, 1, 1, 1, 1, 1, 1, 1, 1, 1, 1, 1, 1, 1, 1, 1, 1, 1, 1, 1, 1, 1, 1, 1, 1, 1, 1, 1, 1, 1, 1, 1, 1, 1, 1, 1, 1, 1, 1, 1, 1, 1, 1, 1, 1, 1, 1, 1, 1, 1, 1, 1, 1, 1, 1, 1, 1, 1, 1, 1, 1, 1, 1, 1, 1, 1, 1, 1, 1, 1, 1, 1, 1, 1, 1, 1, 0, 0, 0, 0, 0, 0, 0, 0, 0, 0, 0, 0, 0, 0, 0, 0, 0, 0, 0, 0, 0, 0, 0, 0, 0, 0, 0, 0, 0, 0, 0, 0, 0, 0, 0, 0, 0, 0, 0, 0, 0, 0, 0, 0, 0, 0, 0, 0, 0, 0, 0, 0, 0, 0, 0, 0, 0, 0, 0, 0, 0, 0, 0, 0, 0, 0, 0, 0, 0, 0, 0, 0, 0, 0, 0, 0, 0, 0, 0, 0, 0, 0, 0, 0, 0, 0, 0, 0, 0, 0, 0, 0, 0, 0, 0, 0, 0, 0, 0, 0, 0, 0, 0, 0, 0, 0, 0, 0, 0, 0, 0, 0, 0, 0, 0, 0, 0, 0, 0, 0, 0, 0, 0, 0, 0, 0, 0, 0, 0, 0, 0, 0, 0, 0, 0, 0, 0, 0, 0, 0, 0, 0, 0, 0, 0, 0, 0, 0, 0, 0, 0, 0, 0, 0, 0, 0, 0, 0, 0, 0, 0, 0, 0, 0, 0, 0, 0, 0])
me_cylinder_001.materials.append(mat_material_001)
me_cylinder_001.use_remesh_preserve_volume = False
me_cylinder_001.use_remesh_preserve_attributes = False
me_cylinder_001.use_mirror_vertex_groups = False
me_cylinder_001.update()

# ---- objects
ob_plane_001 = bpy.data.objects.new('Plane.001', me_plane_001)
ob_plane = bpy.data.objects.new('Plane', me_plane)
ob_cylinder = bpy.data.objects.new('Cylinder', me_cylinder_001)
ob_lamp = bpy.data.objects.new('Lamp', light_lamp)
ob_camera = bpy.data.objects.new('Camera', cam_camera)

# ---- transforms, parenting, visibility, modifiers, constraints
ob_plane_001.location = (7.567, -5.666, 5.489)
ob_plane_001.rotation_euler = (5.565e-08, 0.7854, 1.344e-07)
ob_plane_001.scale = (5.0, 5.0, 5.0)
ob_plane_001.lineart.crease_threshold = 0.0
ob_plane.location = (0.4793, -0.02825, -0.7392)
ob_plane.scale = (3.0, 3.0, 3.0)
ob_plane.lineart.crease_threshold = 0.0
ob_cylinder.location = (0.4832, -0.5862, 0.2661)
ob_cylinder.lineart.crease_threshold = 0.0
_m = ob_cylinder.modifiers.new('Subsurf', 'SUBSURF')
_m.uv_smooth = 'PRESERVE_CORNERS'
_m.levels = 3
_m.render_levels = 3
_m.show_only_control_edges = False
ob_lamp.location = (4.076, 1.005, 5.904)
ob_lamp.rotation_euler = (0.6503, 0.05522, 1.866)
ob_lamp.lock_rotations_4d = False
ob_lamp.empty_display_type = 'ARROWS'
ob_lamp.color = (0.0, 0.0, 0.0, 0.0)
ob_lamp.lineart.crease_threshold = 0.0
ob_camera.location = (5.039, -3.981, 3.021)
ob_camera.rotation_euler = (1.109, -8.221e-07, 0.8499)
ob_camera.lock_rotations_4d = False
ob_camera.empty_display_type = 'ARROWS'
ob_camera.color = (0.0, 0.0, 0.0, 0.0)
ob_camera.display_type = 'WIRE'
ob_camera.lineart.crease_threshold = 0.0

# ---- collection membership
col_collection_1.objects.link(ob_plane_001)
col_collection_1.objects.link(ob_plane)
col_collection_1.objects.link(ob_cylinder)
col_collection_1.objects.link(ob_lamp)
col_collection_1.objects.link(ob_camera)

# ---- scene / render settings (as saved in the file)
scene.camera = ob_camera
scene.frame_start = 1; scene.frame_end = 250; scene.frame_set(0)
scene.render.engine = 'CYCLES'
scene.render.resolution_percentage = 50
scene.render.dither_intensity = 0.0
scene.cycles.use_denoising = False
scene.cycles.samples = 250
scene.cycles.sampling_pattern = 'TABULATED_SOBOL'
scene.cycles.use_adaptive_sampling = False
scene.cycles.use_light_tree = False
scene.cycles.blur_glossy = 0.0
scene.cycles.sample_clamp_direct = 0.98
scene.cycles.sample_clamp_indirect = 0.98
scene.view_settings.view_transform = 'Standard'
bpy.context.view_layer.update()
